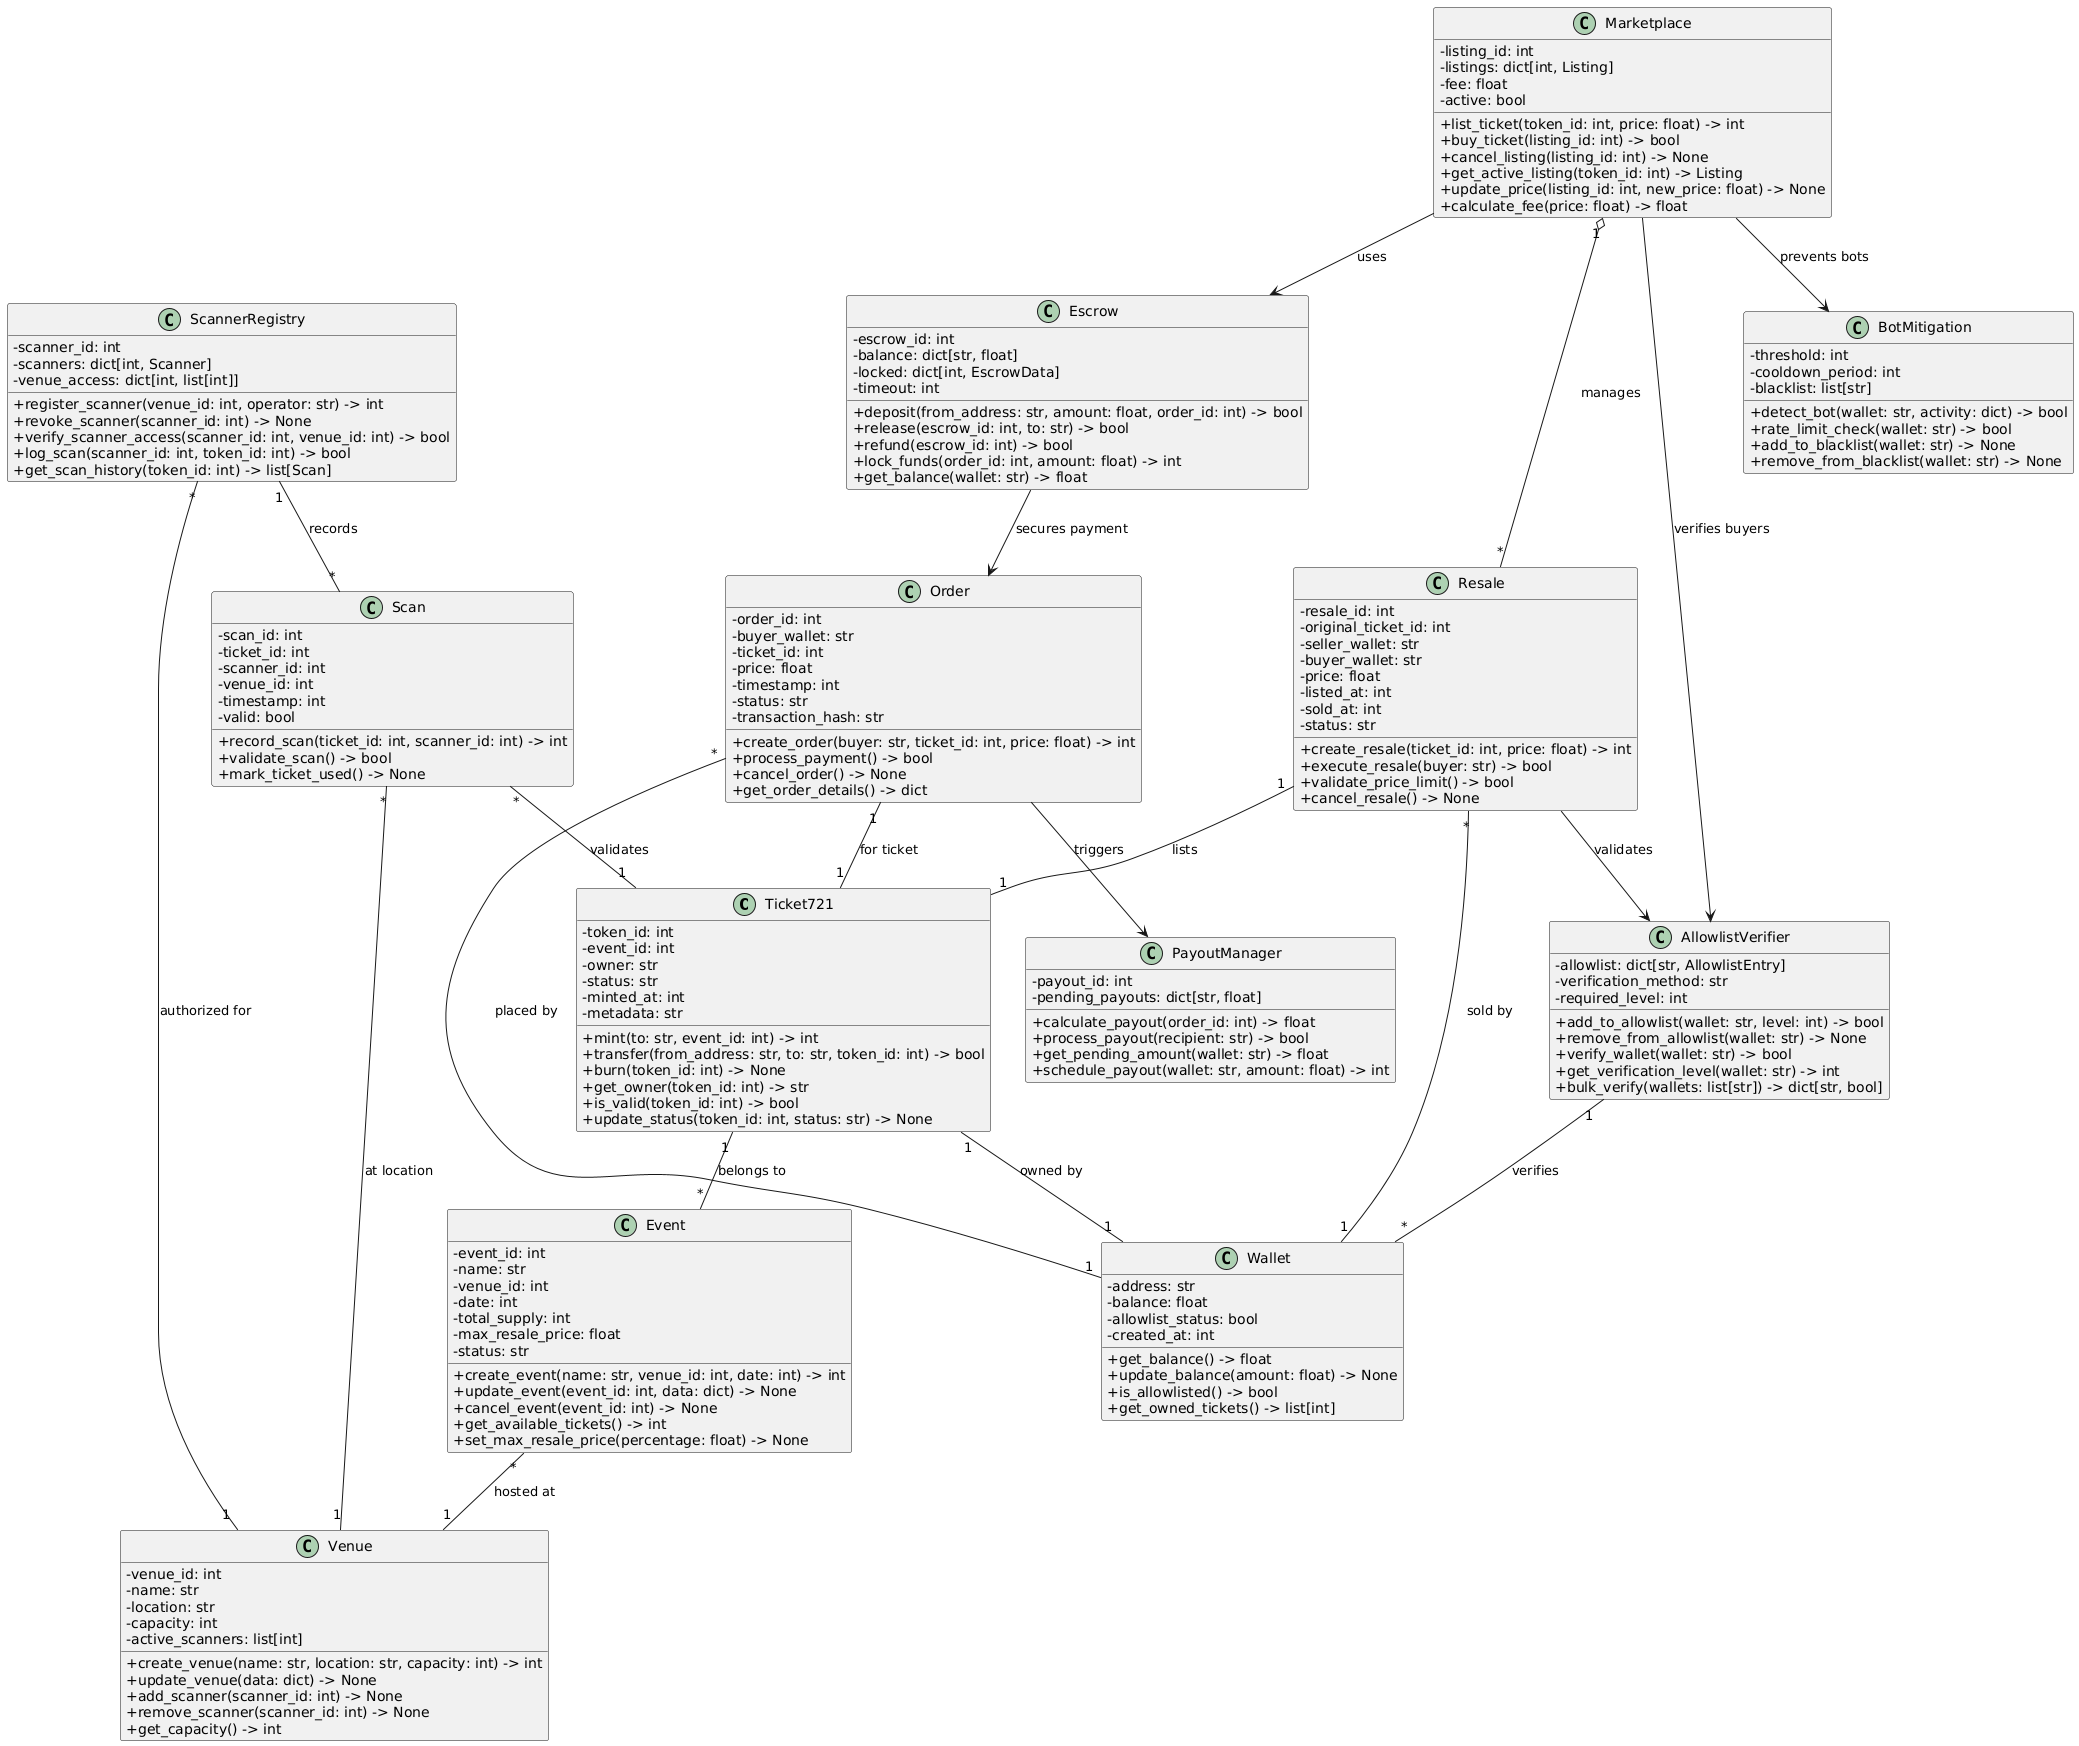

The diagram above was rendered by PlantUML. Its source (embedded in the PNG):
@startuml
skinparam classAttributeIconSize 0

class Ticket721 {
  - token_id: int
  - event_id: int
  - owner: str
  - status: str
  - minted_at: int
  - metadata: str
  __
  + mint(to: str, event_id: int) -> int
  + transfer(from_address: str, to: str, token_id: int) -> bool
  + burn(token_id: int) -> None
  + get_owner(token_id: int) -> str
  + is_valid(token_id: int) -> bool
  + update_status(token_id: int, status: str) -> None
}

class Marketplace {
  - listing_id: int
  - listings: dict[int, Listing]
  - fee: float
  - active: bool
  __
  + list_ticket(token_id: int, price: float) -> int
  + buy_ticket(listing_id: int) -> bool
  + cancel_listing(listing_id: int) -> None
  + get_active_listing(token_id: int) -> Listing
  + update_price(listing_id: int, new_price: float) -> None
  + calculate_fee(price: float) -> float
}

class AllowlistVerifier {
  - allowlist: dict[str, AllowlistEntry]
  - verification_method: str
  - required_level: int
  __
  + add_to_allowlist(wallet: str, level: int) -> bool
  + remove_from_allowlist(wallet: str) -> None
  + verify_wallet(wallet: str) -> bool
  + get_verification_level(wallet: str) -> int
  + bulk_verify(wallets: list[str]) -> dict[str, bool]
}

class Escrow {
  - escrow_id: int
  - balance: dict[str, float]
  - locked: dict[int, EscrowData]
  - timeout: int
  __
  + deposit(from_address: str, amount: float, order_id: int) -> bool
  + release(escrow_id: int, to: str) -> bool
  + refund(escrow_id: int) -> bool
  + lock_funds(order_id: int, amount: float) -> int
  + get_balance(wallet: str) -> float
}

class ScannerRegistry {
  - scanner_id: int
  - scanners: dict[int, Scanner]
  - venue_access: dict[int, list[int]]
  __
  + register_scanner(venue_id: int, operator: str) -> int
  + revoke_scanner(scanner_id: int) -> None
  + verify_scanner_access(scanner_id: int, venue_id: int) -> bool
  + log_scan(scanner_id: int, token_id: int) -> bool
  + get_scan_history(token_id: int) -> list[Scan]
}

class Event {
  - event_id: int
  - name: str
  - venue_id: int
  - date: int
  - total_supply: int
  - max_resale_price: float
  - status: str
  __
  + create_event(name: str, venue_id: int, date: int) -> int
  + update_event(event_id: int, data: dict) -> None
  + cancel_event(event_id: int) -> None
  + get_available_tickets() -> int
  + set_max_resale_price(percentage: float) -> None
}

class Wallet {
  - address: str
  - balance: float
  - allowlist_status: bool
  - created_at: int
  __
  + get_balance() -> float
  + update_balance(amount: float) -> None
  + is_allowlisted() -> bool
  + get_owned_tickets() -> list[int]
}

class Order {
  - order_id: int
  - buyer_wallet: str
  - ticket_id: int
  - price: float
  - timestamp: int
  - status: str
  - transaction_hash: str
  __
  + create_order(buyer: str, ticket_id: int, price: float) -> int
  + process_payment() -> bool
  + cancel_order() -> None
  + get_order_details() -> dict
}

class Resale {
  - resale_id: int
  - original_ticket_id: int
  - seller_wallet: str
  - buyer_wallet: str
  - price: float
  - listed_at: int
  - sold_at: int
  - status: str
  __
  + create_resale(ticket_id: int, price: float) -> int
  + execute_resale(buyer: str) -> bool
  + validate_price_limit() -> bool
  + cancel_resale() -> None
}

class Scan {
  - scan_id: int
  - ticket_id: int
  - scanner_id: int
  - venue_id: int
  - timestamp: int
  - valid: bool
  __
  + record_scan(ticket_id: int, scanner_id: int) -> int
  + validate_scan() -> bool
  + mark_ticket_used() -> None
}

class Venue {
  - venue_id: int
  - name: str
  - location: str
  - capacity: int
  - active_scanners: list[int]
  __
  + create_venue(name: str, location: str, capacity: int) -> int
  + update_venue(data: dict) -> None
  + add_scanner(scanner_id: int) -> None
  + remove_scanner(scanner_id: int) -> None
  + get_capacity() -> int
}

class BotMitigation {
  - threshold: int
  - cooldown_period: int
  - blacklist: list[str]
  __
  + detect_bot(wallet: str, activity: dict) -> bool
  + rate_limit_check(wallet: str) -> bool
  + add_to_blacklist(wallet: str) -> None
  + remove_from_blacklist(wallet: str) -> None
}

class PayoutManager {
  - payout_id: int
  - pending_payouts: dict[str, float]
  __
  + calculate_payout(order_id: int) -> float
  + process_payout(recipient: str) -> bool
  + get_pending_amount(wallet: str) -> float
  + schedule_payout(wallet: str, amount: float) -> int
}

' Relationships
Ticket721 "1" -- "*" Event : belongs to
Ticket721 "1" -- "1" Wallet : owned by
Marketplace "1" o-- "*" Resale : manages
Marketplace --> AllowlistVerifier : verifies buyers
Marketplace --> Escrow : uses
Marketplace --> BotMitigation : prevents bots

Order "*" -- "1" Wallet : placed by
Order "1" -- "1" Ticket721 : for ticket
Order --> PayoutManager : triggers

Resale "1" -- "1" Ticket721 : lists
Resale "*" -- "1" Wallet : sold by
Resale --> AllowlistVerifier : validates

ScannerRegistry "1" -- "*" Scan : records
ScannerRegistry "*" -- "1" Venue : authorized for

Scan "*" -- "1" Ticket721 : validates
Scan "*" -- "1" Venue : at location

Event "*" -- "1" Venue : hosted at

Escrow --> Order : secures payment

AllowlistVerifier "1" -- "*" Wallet : verifies
@enduml